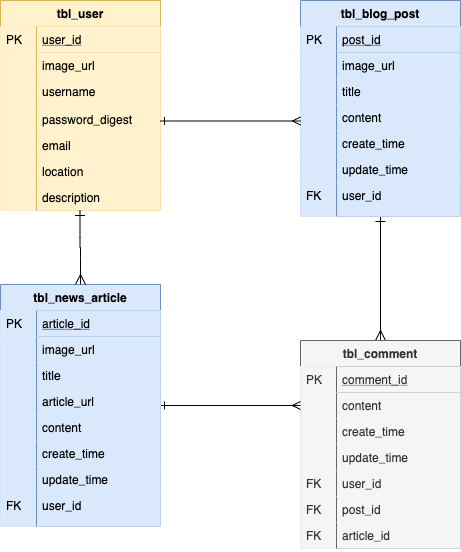

The diagram above was exported from draw.io. Its source (the exported page's mxGraphModel, read from the mxfile embedded in the PNG):
<mxGraphModel dx="946" dy="585" grid="1" gridSize="10" guides="1" tooltips="1" connect="1" arrows="1" fold="1" page="1" pageScale="1" pageWidth="827" pageHeight="1169" math="0" shadow="0">
  <root>
    <mxCell id="0" />
    <mxCell id="1" parent="0" />
    <mxCell id="2" value="" style="edgeStyle=orthogonalEdgeStyle;endArrow=ERmany;startArrow=ERone;shadow=0;strokeWidth=1;endSize=8;startSize=8;startFill=0;endFill=0;" edge="1" source="3" target="18" parent="1">
      <mxGeometry width="100" height="100" relative="1" as="geometry">
        <mxPoint x="410" y="182" as="sourcePoint" />
        <mxPoint x="330" y="169" as="targetPoint" />
        <Array as="points" />
      </mxGeometry>
    </mxCell>
    <mxCell id="3" value="tbl_blog_post" style="swimlane;fontStyle=1;childLayout=stackLayout;horizontal=1;startSize=26;horizontalStack=0;resizeParent=1;resizeLast=0;collapsible=1;marginBottom=0;rounded=0;shadow=0;strokeWidth=1;fillColor=#dae8fc;strokeColor=#6c8ebf;" vertex="1" parent="1">
      <mxGeometry x="400" y="40" width="160" height="216" as="geometry">
        <mxRectangle x="260" y="80" width="160" height="26" as="alternateBounds" />
      </mxGeometry>
    </mxCell>
    <mxCell id="4" value="post_id" style="shape=partialRectangle;top=0;left=0;right=0;bottom=1;align=left;verticalAlign=top;fillColor=#dae8fc;spacingLeft=40;spacingRight=4;overflow=hidden;rotatable=0;points=[[0,0.5],[1,0.5]];portConstraint=eastwest;dropTarget=0;rounded=0;shadow=0;strokeWidth=1;fontStyle=4;strokeColor=#6c8ebf;" vertex="1" parent="3">
      <mxGeometry y="26" width="160" height="26" as="geometry" />
    </mxCell>
    <mxCell id="5" value="PK" style="shape=partialRectangle;top=0;left=0;bottom=0;fillColor=#dae8fc;align=left;verticalAlign=top;spacingLeft=4;spacingRight=4;overflow=hidden;rotatable=0;points=[];portConstraint=eastwest;part=1;strokeColor=#6c8ebf;" vertex="1" connectable="0" parent="4">
      <mxGeometry width="36" height="26" as="geometry" />
    </mxCell>
    <mxCell id="6" value="image_url" style="shape=partialRectangle;top=0;left=0;right=0;bottom=0;align=left;verticalAlign=top;fillColor=#dae8fc;spacingLeft=40;spacingRight=4;overflow=hidden;rotatable=0;points=[[0,0.5],[1,0.5]];portConstraint=eastwest;dropTarget=0;rounded=0;shadow=0;strokeWidth=1;strokeColor=#6c8ebf;" vertex="1" parent="3">
      <mxGeometry y="52" width="160" height="26" as="geometry" />
    </mxCell>
    <mxCell id="7" value="" style="shape=partialRectangle;top=0;left=0;bottom=0;fillColor=#dae8fc;align=left;verticalAlign=top;spacingLeft=4;spacingRight=4;overflow=hidden;rotatable=0;points=[];portConstraint=eastwest;part=1;strokeColor=#6c8ebf;" vertex="1" connectable="0" parent="6">
      <mxGeometry width="36" height="26" as="geometry" />
    </mxCell>
    <mxCell id="8" value="title" style="shape=partialRectangle;top=0;left=0;right=0;bottom=0;align=left;verticalAlign=top;fillColor=#dae8fc;spacingLeft=40;spacingRight=4;overflow=hidden;rotatable=0;points=[[0,0.5],[1,0.5]];portConstraint=eastwest;dropTarget=0;rounded=0;shadow=0;strokeWidth=1;strokeColor=#6c8ebf;" vertex="1" parent="3">
      <mxGeometry y="78" width="160" height="26" as="geometry" />
    </mxCell>
    <mxCell id="9" value="" style="shape=partialRectangle;top=0;left=0;bottom=0;fillColor=#dae8fc;align=left;verticalAlign=top;spacingLeft=4;spacingRight=4;overflow=hidden;rotatable=0;points=[];portConstraint=eastwest;part=1;strokeColor=#6c8ebf;" vertex="1" connectable="0" parent="8">
      <mxGeometry width="36" height="26" as="geometry" />
    </mxCell>
    <mxCell id="10" value="content" style="shape=partialRectangle;top=0;left=0;right=0;bottom=0;align=left;verticalAlign=top;fillColor=#dae8fc;spacingLeft=40;spacingRight=4;overflow=hidden;rotatable=0;points=[[0,0.5],[1,0.5]];portConstraint=eastwest;dropTarget=0;rounded=0;shadow=0;strokeWidth=1;strokeColor=#6c8ebf;" vertex="1" parent="3">
      <mxGeometry y="104" width="160" height="26" as="geometry" />
    </mxCell>
    <mxCell id="11" value="" style="shape=partialRectangle;top=0;left=0;bottom=0;fillColor=#dae8fc;align=left;verticalAlign=top;spacingLeft=4;spacingRight=4;overflow=hidden;rotatable=0;points=[];portConstraint=eastwest;part=1;strokeColor=#6c8ebf;" vertex="1" connectable="0" parent="10">
      <mxGeometry width="36" height="26" as="geometry" />
    </mxCell>
    <mxCell id="12" value="create_time" style="shape=partialRectangle;top=0;left=0;right=0;bottom=0;align=left;verticalAlign=top;fillColor=#dae8fc;spacingLeft=40;spacingRight=4;overflow=hidden;rotatable=0;points=[[0,0.5],[1,0.5]];portConstraint=eastwest;dropTarget=0;rounded=0;shadow=0;strokeWidth=1;strokeColor=#6c8ebf;" vertex="1" parent="3">
      <mxGeometry y="130" width="160" height="26" as="geometry" />
    </mxCell>
    <mxCell id="13" value="" style="shape=partialRectangle;top=0;left=0;bottom=0;fillColor=#dae8fc;align=left;verticalAlign=top;spacingLeft=4;spacingRight=4;overflow=hidden;rotatable=0;points=[];portConstraint=eastwest;part=1;strokeColor=#6c8ebf;" vertex="1" connectable="0" parent="12">
      <mxGeometry width="36" height="26" as="geometry" />
    </mxCell>
    <mxCell id="14" value="update_time" style="shape=partialRectangle;top=0;left=0;right=0;bottom=0;align=left;verticalAlign=top;fillColor=#dae8fc;spacingLeft=40;spacingRight=4;overflow=hidden;rotatable=0;points=[[0,0.5],[1,0.5]];portConstraint=eastwest;dropTarget=0;rounded=0;shadow=0;strokeWidth=1;strokeColor=#6c8ebf;" vertex="1" parent="3">
      <mxGeometry y="156" width="160" height="26" as="geometry" />
    </mxCell>
    <mxCell id="15" value="" style="shape=partialRectangle;top=0;left=0;bottom=0;fillColor=#dae8fc;align=left;verticalAlign=top;spacingLeft=4;spacingRight=4;overflow=hidden;rotatable=0;points=[];portConstraint=eastwest;part=1;strokeColor=#6c8ebf;" vertex="1" connectable="0" parent="14">
      <mxGeometry width="36" height="26" as="geometry" />
    </mxCell>
    <mxCell id="16" value="user_id" style="shape=partialRectangle;top=0;left=0;right=0;bottom=0;align=left;verticalAlign=top;fillColor=#dae8fc;spacingLeft=40;spacingRight=4;overflow=hidden;rotatable=0;points=[[0,0.5],[1,0.5]];portConstraint=eastwest;dropTarget=0;rounded=0;shadow=0;strokeWidth=1;strokeColor=#6c8ebf;" vertex="1" parent="3">
      <mxGeometry y="182" width="160" height="34" as="geometry" />
    </mxCell>
    <mxCell id="17" value="FK" style="shape=partialRectangle;top=0;left=0;bottom=0;fillColor=#dae8fc;align=left;verticalAlign=top;spacingLeft=4;spacingRight=4;overflow=hidden;rotatable=0;points=[];portConstraint=eastwest;part=1;strokeColor=#6c8ebf;" vertex="1" connectable="0" parent="16">
      <mxGeometry width="36" height="34" as="geometry" />
    </mxCell>
    <mxCell id="18" value="tbl_comment" style="swimlane;fontStyle=1;childLayout=stackLayout;horizontal=1;startSize=26;horizontalStack=0;resizeParent=1;resizeLast=0;collapsible=1;marginBottom=0;rounded=0;shadow=0;strokeWidth=1;fillColor=#f5f5f5;strokeColor=#666666;fontColor=#333333;" vertex="1" parent="1">
      <mxGeometry x="400" y="380" width="160" height="208" as="geometry">
        <mxRectangle x="260" y="270" width="160" height="26" as="alternateBounds" />
      </mxGeometry>
    </mxCell>
    <mxCell id="19" value="comment_id" style="shape=partialRectangle;top=0;left=0;right=0;bottom=1;align=left;verticalAlign=top;fillColor=#f5f5f5;spacingLeft=40;spacingRight=4;overflow=hidden;rotatable=0;points=[[0,0.5],[1,0.5]];portConstraint=eastwest;dropTarget=0;rounded=0;shadow=0;strokeWidth=1;fontStyle=4;strokeColor=#666666;fontColor=#333333;" vertex="1" parent="18">
      <mxGeometry y="26" width="160" height="26" as="geometry" />
    </mxCell>
    <mxCell id="20" value="PK" style="shape=partialRectangle;top=0;left=0;bottom=0;fillColor=#f5f5f5;align=left;verticalAlign=top;spacingLeft=4;spacingRight=4;overflow=hidden;rotatable=0;points=[];portConstraint=eastwest;part=1;strokeColor=#666666;fontColor=#333333;" vertex="1" connectable="0" parent="19">
      <mxGeometry width="36" height="26" as="geometry" />
    </mxCell>
    <mxCell id="21" value="content" style="shape=partialRectangle;top=0;left=0;right=0;bottom=0;align=left;verticalAlign=top;fillColor=#f5f5f5;spacingLeft=40;spacingRight=4;overflow=hidden;rotatable=0;points=[[0,0.5],[1,0.5]];portConstraint=eastwest;dropTarget=0;rounded=0;shadow=0;strokeWidth=1;strokeColor=#666666;fontColor=#333333;" vertex="1" parent="18">
      <mxGeometry y="52" width="160" height="26" as="geometry" />
    </mxCell>
    <mxCell id="22" value="" style="shape=partialRectangle;top=0;left=0;bottom=0;fillColor=#f5f5f5;align=left;verticalAlign=top;spacingLeft=4;spacingRight=4;overflow=hidden;rotatable=0;points=[];portConstraint=eastwest;part=1;strokeColor=#666666;fontColor=#333333;" vertex="1" connectable="0" parent="21">
      <mxGeometry width="36" height="26" as="geometry" />
    </mxCell>
    <mxCell id="23" value="create_time" style="shape=partialRectangle;top=0;left=0;right=0;bottom=0;align=left;verticalAlign=top;fillColor=#f5f5f5;spacingLeft=40;spacingRight=4;overflow=hidden;rotatable=0;points=[[0,0.5],[1,0.5]];portConstraint=eastwest;dropTarget=0;rounded=0;shadow=0;strokeWidth=1;strokeColor=#666666;fontColor=#333333;" vertex="1" parent="18">
      <mxGeometry y="78" width="160" height="26" as="geometry" />
    </mxCell>
    <mxCell id="24" value="" style="shape=partialRectangle;top=0;left=0;bottom=0;fillColor=#f5f5f5;align=left;verticalAlign=top;spacingLeft=4;spacingRight=4;overflow=hidden;rotatable=0;points=[];portConstraint=eastwest;part=1;strokeColor=#666666;fontColor=#333333;" vertex="1" connectable="0" parent="23">
      <mxGeometry width="36" height="26" as="geometry" />
    </mxCell>
    <mxCell id="25" value="update_time" style="shape=partialRectangle;top=0;left=0;right=0;bottom=0;align=left;verticalAlign=top;fillColor=#f5f5f5;spacingLeft=40;spacingRight=4;overflow=hidden;rotatable=0;points=[[0,0.5],[1,0.5]];portConstraint=eastwest;dropTarget=0;rounded=0;shadow=0;strokeWidth=1;strokeColor=#666666;fontColor=#333333;" vertex="1" parent="18">
      <mxGeometry y="104" width="160" height="26" as="geometry" />
    </mxCell>
    <mxCell id="26" value="" style="shape=partialRectangle;top=0;left=0;bottom=0;fillColor=#f5f5f5;align=left;verticalAlign=top;spacingLeft=4;spacingRight=4;overflow=hidden;rotatable=0;points=[];portConstraint=eastwest;part=1;strokeColor=#666666;fontColor=#333333;" vertex="1" connectable="0" parent="25">
      <mxGeometry width="36" height="26" as="geometry" />
    </mxCell>
    <mxCell id="27" value="user_id" style="shape=partialRectangle;top=0;left=0;right=0;bottom=0;align=left;verticalAlign=top;fillColor=#f5f5f5;spacingLeft=40;spacingRight=4;overflow=hidden;rotatable=0;points=[[0,0.5],[1,0.5]];portConstraint=eastwest;dropTarget=0;rounded=0;shadow=0;strokeWidth=1;strokeColor=#666666;fontColor=#333333;" vertex="1" parent="18">
      <mxGeometry y="130" width="160" height="26" as="geometry" />
    </mxCell>
    <mxCell id="28" value="FK" style="shape=partialRectangle;top=0;left=0;bottom=0;fillColor=#f5f5f5;align=left;verticalAlign=top;spacingLeft=4;spacingRight=4;overflow=hidden;rotatable=0;points=[];portConstraint=eastwest;part=1;strokeColor=#666666;fontColor=#333333;" vertex="1" connectable="0" parent="27">
      <mxGeometry width="36" height="26" as="geometry" />
    </mxCell>
    <mxCell id="29" value="post_id" style="shape=partialRectangle;top=0;left=0;right=0;bottom=0;align=left;verticalAlign=top;fillColor=#f5f5f5;spacingLeft=40;spacingRight=4;overflow=hidden;rotatable=0;points=[[0,0.5],[1,0.5]];portConstraint=eastwest;dropTarget=0;rounded=0;shadow=0;strokeWidth=1;strokeColor=#666666;fontColor=#333333;" vertex="1" parent="18">
      <mxGeometry y="156" width="160" height="26" as="geometry" />
    </mxCell>
    <mxCell id="30" value="FK" style="shape=partialRectangle;top=0;left=0;bottom=0;fillColor=#f5f5f5;align=left;verticalAlign=top;spacingLeft=4;spacingRight=4;overflow=hidden;rotatable=0;points=[];portConstraint=eastwest;part=1;strokeColor=#666666;fontColor=#333333;" vertex="1" connectable="0" parent="29">
      <mxGeometry width="36" height="26" as="geometry" />
    </mxCell>
    <mxCell id="31" value="article_id" style="shape=partialRectangle;top=0;left=0;right=0;bottom=0;align=left;verticalAlign=top;fillColor=#f5f5f5;spacingLeft=40;spacingRight=4;overflow=hidden;rotatable=0;points=[[0,0.5],[1,0.5]];portConstraint=eastwest;dropTarget=0;rounded=0;shadow=0;strokeWidth=1;strokeColor=#666666;fontColor=#333333;" vertex="1" parent="18">
      <mxGeometry y="182" width="160" height="26" as="geometry" />
    </mxCell>
    <mxCell id="32" value="FK" style="shape=partialRectangle;top=0;left=0;bottom=0;fillColor=#f5f5f5;align=left;verticalAlign=top;spacingLeft=4;spacingRight=4;overflow=hidden;rotatable=0;points=[];portConstraint=eastwest;part=1;strokeColor=#666666;fontColor=#333333;" vertex="1" connectable="0" parent="31">
      <mxGeometry width="36" height="26" as="geometry" />
    </mxCell>
    <mxCell id="33" value="" style="edgeStyle=orthogonalEdgeStyle;rounded=0;orthogonalLoop=1;jettySize=auto;html=1;startArrow=ERone;startFill=0;endArrow=ERmany;endFill=0;" edge="1" source="34" target="21" parent="1">
      <mxGeometry relative="1" as="geometry">
        <mxPoint x="396" y="454" as="targetPoint" />
      </mxGeometry>
    </mxCell>
    <mxCell id="34" value="tbl_news_article" style="swimlane;fontStyle=1;childLayout=stackLayout;horizontal=1;startSize=26;horizontalStack=0;resizeParent=1;resizeLast=0;collapsible=1;marginBottom=0;rounded=0;shadow=0;strokeWidth=1;fillColor=#dae8fc;strokeColor=#6c8ebf;" vertex="1" parent="1">
      <mxGeometry x="100" y="324" width="160" height="242" as="geometry">
        <mxRectangle x="260" y="80" width="160" height="26" as="alternateBounds" />
      </mxGeometry>
    </mxCell>
    <mxCell id="35" value="article_id" style="shape=partialRectangle;top=0;left=0;right=0;bottom=1;align=left;verticalAlign=top;fillColor=#dae8fc;spacingLeft=40;spacingRight=4;overflow=hidden;rotatable=0;points=[[0,0.5],[1,0.5]];portConstraint=eastwest;dropTarget=0;rounded=0;shadow=0;strokeWidth=1;fontStyle=4;strokeColor=#6c8ebf;" vertex="1" parent="34">
      <mxGeometry y="26" width="160" height="26" as="geometry" />
    </mxCell>
    <mxCell id="36" value="PK" style="shape=partialRectangle;top=0;left=0;bottom=0;fillColor=#dae8fc;align=left;verticalAlign=top;spacingLeft=4;spacingRight=4;overflow=hidden;rotatable=0;points=[];portConstraint=eastwest;part=1;strokeColor=#6c8ebf;" vertex="1" connectable="0" parent="35">
      <mxGeometry width="36" height="26" as="geometry" />
    </mxCell>
    <mxCell id="37" value="image_url" style="shape=partialRectangle;top=0;left=0;right=0;bottom=0;align=left;verticalAlign=top;fillColor=#dae8fc;spacingLeft=40;spacingRight=4;overflow=hidden;rotatable=0;points=[[0,0.5],[1,0.5]];portConstraint=eastwest;dropTarget=0;rounded=0;shadow=0;strokeWidth=1;strokeColor=#6c8ebf;" vertex="1" parent="34">
      <mxGeometry y="52" width="160" height="26" as="geometry" />
    </mxCell>
    <mxCell id="38" value="" style="shape=partialRectangle;top=0;left=0;bottom=0;fillColor=#dae8fc;align=left;verticalAlign=top;spacingLeft=4;spacingRight=4;overflow=hidden;rotatable=0;points=[];portConstraint=eastwest;part=1;strokeColor=#6c8ebf;" vertex="1" connectable="0" parent="37">
      <mxGeometry width="36" height="26" as="geometry" />
    </mxCell>
    <mxCell id="39" value="title" style="shape=partialRectangle;top=0;left=0;right=0;bottom=0;align=left;verticalAlign=top;fillColor=#dae8fc;spacingLeft=40;spacingRight=4;overflow=hidden;rotatable=0;points=[[0,0.5],[1,0.5]];portConstraint=eastwest;dropTarget=0;rounded=0;shadow=0;strokeWidth=1;strokeColor=#6c8ebf;" vertex="1" parent="34">
      <mxGeometry y="78" width="160" height="26" as="geometry" />
    </mxCell>
    <mxCell id="40" value="" style="shape=partialRectangle;top=0;left=0;bottom=0;fillColor=#dae8fc;align=left;verticalAlign=top;spacingLeft=4;spacingRight=4;overflow=hidden;rotatable=0;points=[];portConstraint=eastwest;part=1;strokeColor=#6c8ebf;" vertex="1" connectable="0" parent="39">
      <mxGeometry width="36" height="26" as="geometry" />
    </mxCell>
    <mxCell id="41" value="article_url" style="shape=partialRectangle;top=0;left=0;right=0;bottom=0;align=left;verticalAlign=top;fillColor=#dae8fc;spacingLeft=40;spacingRight=4;overflow=hidden;rotatable=0;points=[[0,0.5],[1,0.5]];portConstraint=eastwest;dropTarget=0;rounded=0;shadow=0;strokeWidth=1;strokeColor=#6c8ebf;" vertex="1" parent="34">
      <mxGeometry y="104" width="160" height="26" as="geometry" />
    </mxCell>
    <mxCell id="42" value="" style="shape=partialRectangle;top=0;left=0;bottom=0;fillColor=#dae8fc;align=left;verticalAlign=top;spacingLeft=4;spacingRight=4;overflow=hidden;rotatable=0;points=[];portConstraint=eastwest;part=1;strokeColor=#6c8ebf;" vertex="1" connectable="0" parent="41">
      <mxGeometry width="36" height="26" as="geometry" />
    </mxCell>
    <mxCell id="43" value="content" style="shape=partialRectangle;top=0;left=0;right=0;bottom=0;align=left;verticalAlign=top;fillColor=#dae8fc;spacingLeft=40;spacingRight=4;overflow=hidden;rotatable=0;points=[[0,0.5],[1,0.5]];portConstraint=eastwest;dropTarget=0;rounded=0;shadow=0;strokeWidth=1;strokeColor=#6c8ebf;" vertex="1" parent="34">
      <mxGeometry y="130" width="160" height="26" as="geometry" />
    </mxCell>
    <mxCell id="44" value="" style="shape=partialRectangle;top=0;left=0;bottom=0;fillColor=#dae8fc;align=left;verticalAlign=top;spacingLeft=4;spacingRight=4;overflow=hidden;rotatable=0;points=[];portConstraint=eastwest;part=1;strokeColor=#6c8ebf;" vertex="1" connectable="0" parent="43">
      <mxGeometry width="36" height="26" as="geometry" />
    </mxCell>
    <mxCell id="45" value="create_time" style="shape=partialRectangle;top=0;left=0;right=0;bottom=0;align=left;verticalAlign=top;fillColor=#dae8fc;spacingLeft=40;spacingRight=4;overflow=hidden;rotatable=0;points=[[0,0.5],[1,0.5]];portConstraint=eastwest;dropTarget=0;rounded=0;shadow=0;strokeWidth=1;strokeColor=#6c8ebf;" vertex="1" parent="34">
      <mxGeometry y="156" width="160" height="26" as="geometry" />
    </mxCell>
    <mxCell id="46" value="" style="shape=partialRectangle;top=0;left=0;bottom=0;fillColor=#dae8fc;align=left;verticalAlign=top;spacingLeft=4;spacingRight=4;overflow=hidden;rotatable=0;points=[];portConstraint=eastwest;part=1;strokeColor=#6c8ebf;" vertex="1" connectable="0" parent="45">
      <mxGeometry width="36" height="26" as="geometry" />
    </mxCell>
    <mxCell id="47" value="update_time" style="shape=partialRectangle;top=0;left=0;right=0;bottom=0;align=left;verticalAlign=top;fillColor=#dae8fc;spacingLeft=40;spacingRight=4;overflow=hidden;rotatable=0;points=[[0,0.5],[1,0.5]];portConstraint=eastwest;dropTarget=0;rounded=0;shadow=0;strokeWidth=1;strokeColor=#6c8ebf;" vertex="1" parent="34">
      <mxGeometry y="182" width="160" height="26" as="geometry" />
    </mxCell>
    <mxCell id="48" value="" style="shape=partialRectangle;top=0;left=0;bottom=0;fillColor=#dae8fc;align=left;verticalAlign=top;spacingLeft=4;spacingRight=4;overflow=hidden;rotatable=0;points=[];portConstraint=eastwest;part=1;strokeColor=#6c8ebf;" vertex="1" connectable="0" parent="47">
      <mxGeometry width="36" height="26" as="geometry" />
    </mxCell>
    <mxCell id="49" value="user_id" style="shape=partialRectangle;top=0;left=0;right=0;bottom=0;align=left;verticalAlign=top;fillColor=#dae8fc;spacingLeft=40;spacingRight=4;overflow=hidden;rotatable=0;points=[[0,0.5],[1,0.5]];portConstraint=eastwest;dropTarget=0;rounded=0;shadow=0;strokeWidth=1;strokeColor=#6c8ebf;" vertex="1" parent="34">
      <mxGeometry y="208" width="160" height="34" as="geometry" />
    </mxCell>
    <mxCell id="50" value="FK" style="shape=partialRectangle;top=0;left=0;bottom=0;fillColor=#dae8fc;align=left;verticalAlign=top;spacingLeft=4;spacingRight=4;overflow=hidden;rotatable=0;points=[];portConstraint=eastwest;part=1;strokeColor=#6c8ebf;" vertex="1" connectable="0" parent="49">
      <mxGeometry width="36" height="34" as="geometry" />
    </mxCell>
    <mxCell id="51" value="tbl_user" style="swimlane;fontStyle=1;childLayout=stackLayout;horizontal=1;startSize=26;horizontalStack=0;resizeParent=1;resizeLast=0;collapsible=1;marginBottom=0;rounded=0;shadow=0;strokeWidth=1;fillColor=#fff2cc;strokeColor=#d6b656;" vertex="1" parent="1">
      <mxGeometry x="100" y="40" width="160" height="210" as="geometry">
        <mxRectangle x="20" y="80" width="160" height="26" as="alternateBounds" />
      </mxGeometry>
    </mxCell>
    <mxCell id="52" value="user_id" style="shape=partialRectangle;top=0;left=0;right=0;bottom=1;align=left;verticalAlign=top;fillColor=#fff2cc;spacingLeft=40;spacingRight=4;overflow=hidden;rotatable=0;points=[[0,0.5],[1,0.5]];portConstraint=eastwest;dropTarget=0;rounded=0;shadow=0;strokeWidth=1;fontStyle=4;strokeColor=#d6b656;" vertex="1" parent="51">
      <mxGeometry y="26" width="160" height="26" as="geometry" />
    </mxCell>
    <mxCell id="53" value="PK" style="shape=partialRectangle;top=0;left=0;bottom=0;fillColor=#fff2cc;align=left;verticalAlign=top;spacingLeft=4;spacingRight=4;overflow=hidden;rotatable=0;points=[];portConstraint=eastwest;part=1;strokeColor=#d6b656;" vertex="1" connectable="0" parent="52">
      <mxGeometry width="36" height="26" as="geometry" />
    </mxCell>
    <mxCell id="54" value="image_url" style="shape=partialRectangle;top=0;left=0;right=0;bottom=0;align=left;verticalAlign=top;fillColor=#fff2cc;spacingLeft=40;spacingRight=4;overflow=hidden;rotatable=0;points=[[0,0.5],[1,0.5]];portConstraint=eastwest;dropTarget=0;rounded=0;shadow=0;strokeWidth=1;strokeColor=#d6b656;labelBorderColor=none;" vertex="1" parent="51">
      <mxGeometry y="52" width="160" height="26" as="geometry" />
    </mxCell>
    <mxCell id="55" value="" style="shape=partialRectangle;top=0;left=0;bottom=0;fillColor=#fff2cc;align=left;verticalAlign=top;spacingLeft=4;spacingRight=4;overflow=hidden;rotatable=0;points=[];portConstraint=eastwest;part=1;strokeColor=#d6b656;" vertex="1" connectable="0" parent="54">
      <mxGeometry width="36" height="26" as="geometry" />
    </mxCell>
    <mxCell id="56" value="username" style="shape=partialRectangle;top=0;left=0;right=0;bottom=0;align=left;verticalAlign=top;spacingLeft=40;spacingRight=4;overflow=hidden;rotatable=0;points=[[0,0.5],[1,0.5]];portConstraint=eastwest;dropTarget=0;rounded=0;shadow=0;strokeWidth=1;fillColor=#fff2cc;strokeColor=#D6B656;" vertex="1" parent="51">
      <mxGeometry y="78" width="160" height="28" as="geometry" />
    </mxCell>
    <mxCell id="57" value="" style="shape=partialRectangle;top=0;left=0;bottom=0;fillColor=#fff2cc;align=left;verticalAlign=top;spacingLeft=4;spacingRight=4;overflow=hidden;rotatable=0;points=[];portConstraint=eastwest;part=1;strokeColor=#d6b656;" vertex="1" connectable="0" parent="56">
      <mxGeometry width="36" height="28" as="geometry" />
    </mxCell>
    <mxCell id="58" value="password_digest" style="shape=partialRectangle;top=0;left=0;right=0;bottom=0;align=left;verticalAlign=top;fillColor=#fff2cc;spacingLeft=40;spacingRight=4;overflow=hidden;rotatable=0;points=[[0,0.5],[1,0.5]];portConstraint=eastwest;dropTarget=0;rounded=0;shadow=0;strokeWidth=1;strokeColor=#d6b656;" vertex="1" parent="51">
      <mxGeometry y="106" width="160" height="26" as="geometry" />
    </mxCell>
    <mxCell id="59" value="" style="shape=partialRectangle;top=0;left=0;bottom=0;fillColor=#fff2cc;align=left;verticalAlign=top;spacingLeft=4;spacingRight=4;overflow=hidden;rotatable=0;points=[];portConstraint=eastwest;part=1;strokeColor=#d6b656;" vertex="1" connectable="0" parent="58">
      <mxGeometry width="36" height="26" as="geometry" />
    </mxCell>
    <mxCell id="60" value="email" style="shape=partialRectangle;top=0;left=0;right=0;bottom=0;align=left;verticalAlign=top;fillColor=#fff2cc;spacingLeft=40;spacingRight=4;overflow=hidden;rotatable=0;points=[[0,0.5],[1,0.5]];portConstraint=eastwest;dropTarget=0;rounded=0;shadow=0;strokeWidth=1;strokeColor=#d6b656;" vertex="1" parent="51">
      <mxGeometry y="132" width="160" height="26" as="geometry" />
    </mxCell>
    <mxCell id="61" value="" style="shape=partialRectangle;top=0;left=0;bottom=0;fillColor=#fff2cc;align=left;verticalAlign=top;spacingLeft=4;spacingRight=4;overflow=hidden;rotatable=0;points=[];portConstraint=eastwest;part=1;strokeColor=#d6b656;" vertex="1" connectable="0" parent="60">
      <mxGeometry width="36" height="26" as="geometry" />
    </mxCell>
    <mxCell id="62" value="location" style="shape=partialRectangle;top=0;left=0;right=0;bottom=0;align=left;verticalAlign=top;fillColor=#fff2cc;spacingLeft=40;spacingRight=4;overflow=hidden;rotatable=0;points=[[0,0.5],[1,0.5]];portConstraint=eastwest;dropTarget=0;rounded=0;shadow=0;strokeWidth=1;strokeColor=#d6b656;labelBorderColor=none;" vertex="1" parent="51">
      <mxGeometry y="158" width="160" height="26" as="geometry" />
    </mxCell>
    <mxCell id="63" value="" style="shape=partialRectangle;top=0;left=0;bottom=0;fillColor=#fff2cc;align=left;verticalAlign=top;spacingLeft=4;spacingRight=4;overflow=hidden;rotatable=0;points=[];portConstraint=eastwest;part=1;strokeColor=#d6b656;" vertex="1" connectable="0" parent="62">
      <mxGeometry width="36" height="26" as="geometry" />
    </mxCell>
    <mxCell id="64" value="description" style="shape=partialRectangle;top=0;left=0;right=0;bottom=0;align=left;verticalAlign=top;fillColor=#fff2cc;spacingLeft=40;spacingRight=4;overflow=hidden;rotatable=0;points=[[0,0.5],[1,0.5]];portConstraint=eastwest;dropTarget=0;rounded=0;shadow=0;strokeWidth=1;strokeColor=#d6b656;labelBorderColor=none;" vertex="1" parent="51">
      <mxGeometry y="184" width="160" height="26" as="geometry" />
    </mxCell>
    <mxCell id="65" value="" style="shape=partialRectangle;top=0;left=0;bottom=0;fillColor=#fff2cc;align=left;verticalAlign=top;spacingLeft=4;spacingRight=4;overflow=hidden;rotatable=0;points=[];portConstraint=eastwest;part=1;strokeColor=#d6b656;" vertex="1" connectable="0" parent="64">
      <mxGeometry width="36" height="26" as="geometry" />
    </mxCell>
    <mxCell id="66" value="" style="edgeStyle=orthogonalEdgeStyle;endArrow=ERmany;startArrow=ERone;shadow=0;strokeWidth=1;endSize=8;startSize=8;startFill=0;endFill=0;entryX=0.5;entryY=0;entryDx=0;entryDy=0;" edge="1" parent="51" target="34">
      <mxGeometry width="100" height="100" relative="1" as="geometry">
        <mxPoint x="79.5" y="210" as="sourcePoint" />
        <mxPoint x="80" y="310" as="targetPoint" />
        <Array as="points" />
      </mxGeometry>
    </mxCell>
    <mxCell id="67" value="" style="edgeStyle=orthogonalEdgeStyle;rounded=0;orthogonalLoop=1;jettySize=auto;html=1;startArrow=ERone;startFill=0;endArrow=ERmany;endFill=0;" edge="1" parent="1">
      <mxGeometry relative="1" as="geometry">
        <mxPoint x="400" y="160.5" as="targetPoint" />
        <mxPoint x="260" y="160.5" as="sourcePoint" />
      </mxGeometry>
    </mxCell>
  </root>
</mxGraphModel>